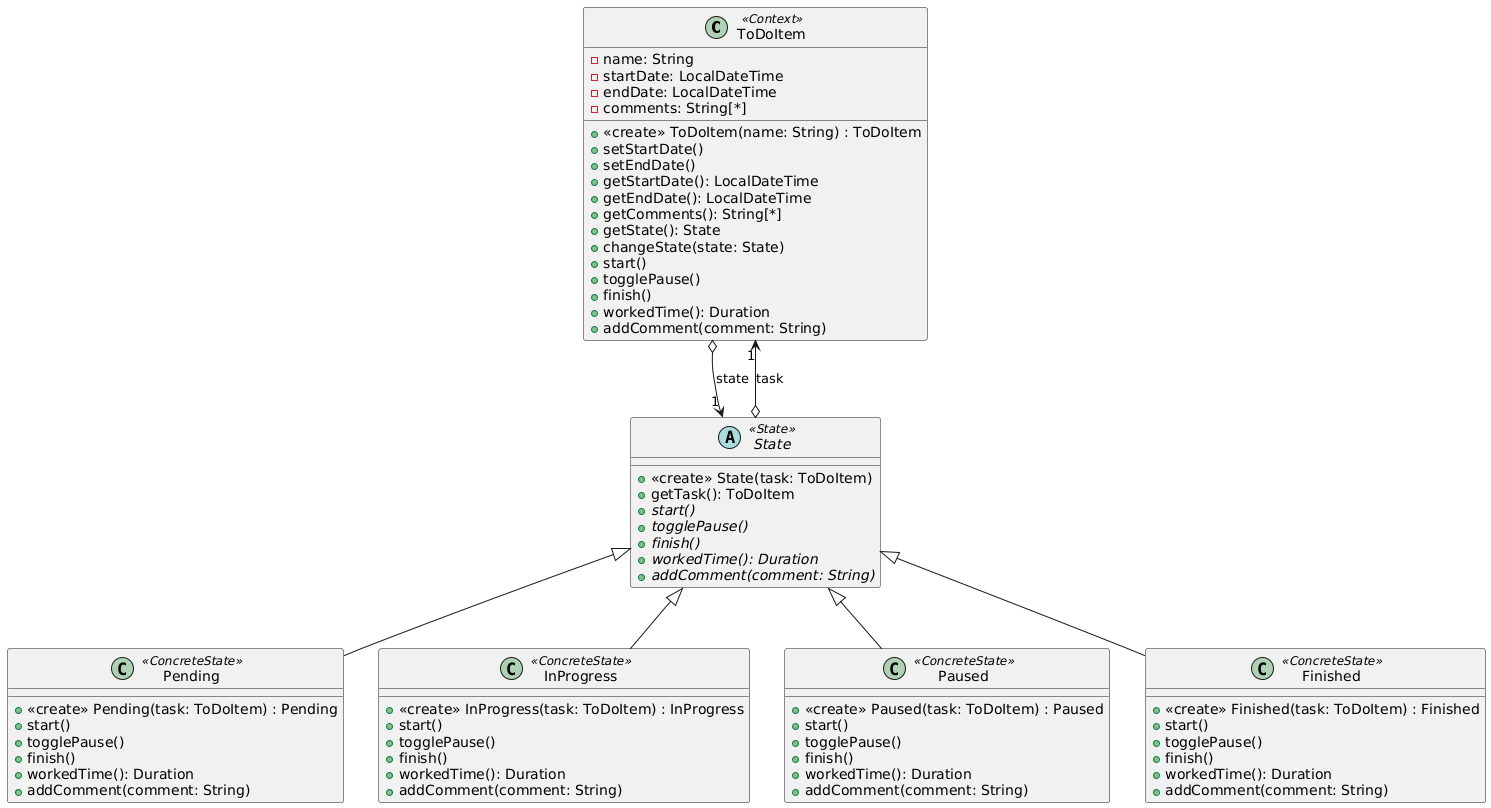

The diagram above was rendered by PlantUML. Its source (embedded in the PNG):
@startuml
class ToDoItem <<Context>>{
  -name: String
  -startDate: LocalDateTime
  -endDate: LocalDateTime
  -comments: String[*]
  +<<create>> ToDoItem(name: String) : ToDoItem
  +setStartDate()
  +setEndDate()
  +getStartDate(): LocalDateTime
  +getEndDate(): LocalDateTime
  +getComments(): String[*]
  +getState(): State
  +changeState(state: State)
  +start()
  +togglePause()
  +finish()
  +workedTime(): Duration
  +addComment(comment: String)
}

abstract class State <<State>> {
  +<<create>> State(task: ToDoItem)
  +getTask(): ToDoItem
  +{abstract}start() 
  +{abstract}togglePause()
  +{abstract}finish() 
  +{abstract}workedTime(): Duration
  +{abstract}addComment(comment: String)
}

class Pending <<ConcreteState>>{
  +<<create>> Pending(task: ToDoItem) : Pending
  +start()
  +togglePause()
  +finish()
  +workedTime(): Duration
  +addComment(comment: String)
}

class InProgress <<ConcreteState>>{
  +<<create>> InProgress(task: ToDoItem) : InProgress
  +start()
  +togglePause()
  +finish()
  +workedTime(): Duration
  +addComment(comment: String)
}

class Paused <<ConcreteState>>{
  +<<create>> Paused(task: ToDoItem) : Paused
  +start()
  +togglePause()
  +finish()
  +workedTime(): Duration
  +addComment(comment: String)
}

class Finished <<ConcreteState>>{
  +<<create>> Finished(task: ToDoItem) : Finished
  +start()
  +togglePause()
  +finish()
  +workedTime(): Duration
  +addComment(comment: String)
}

ToDoItem o--> "1" State : state
State o--> "1" ToDoItem : task

State <|-- Pending
State <|-- InProgress
State <|-- Paused
State <|-- Finished
@enduml